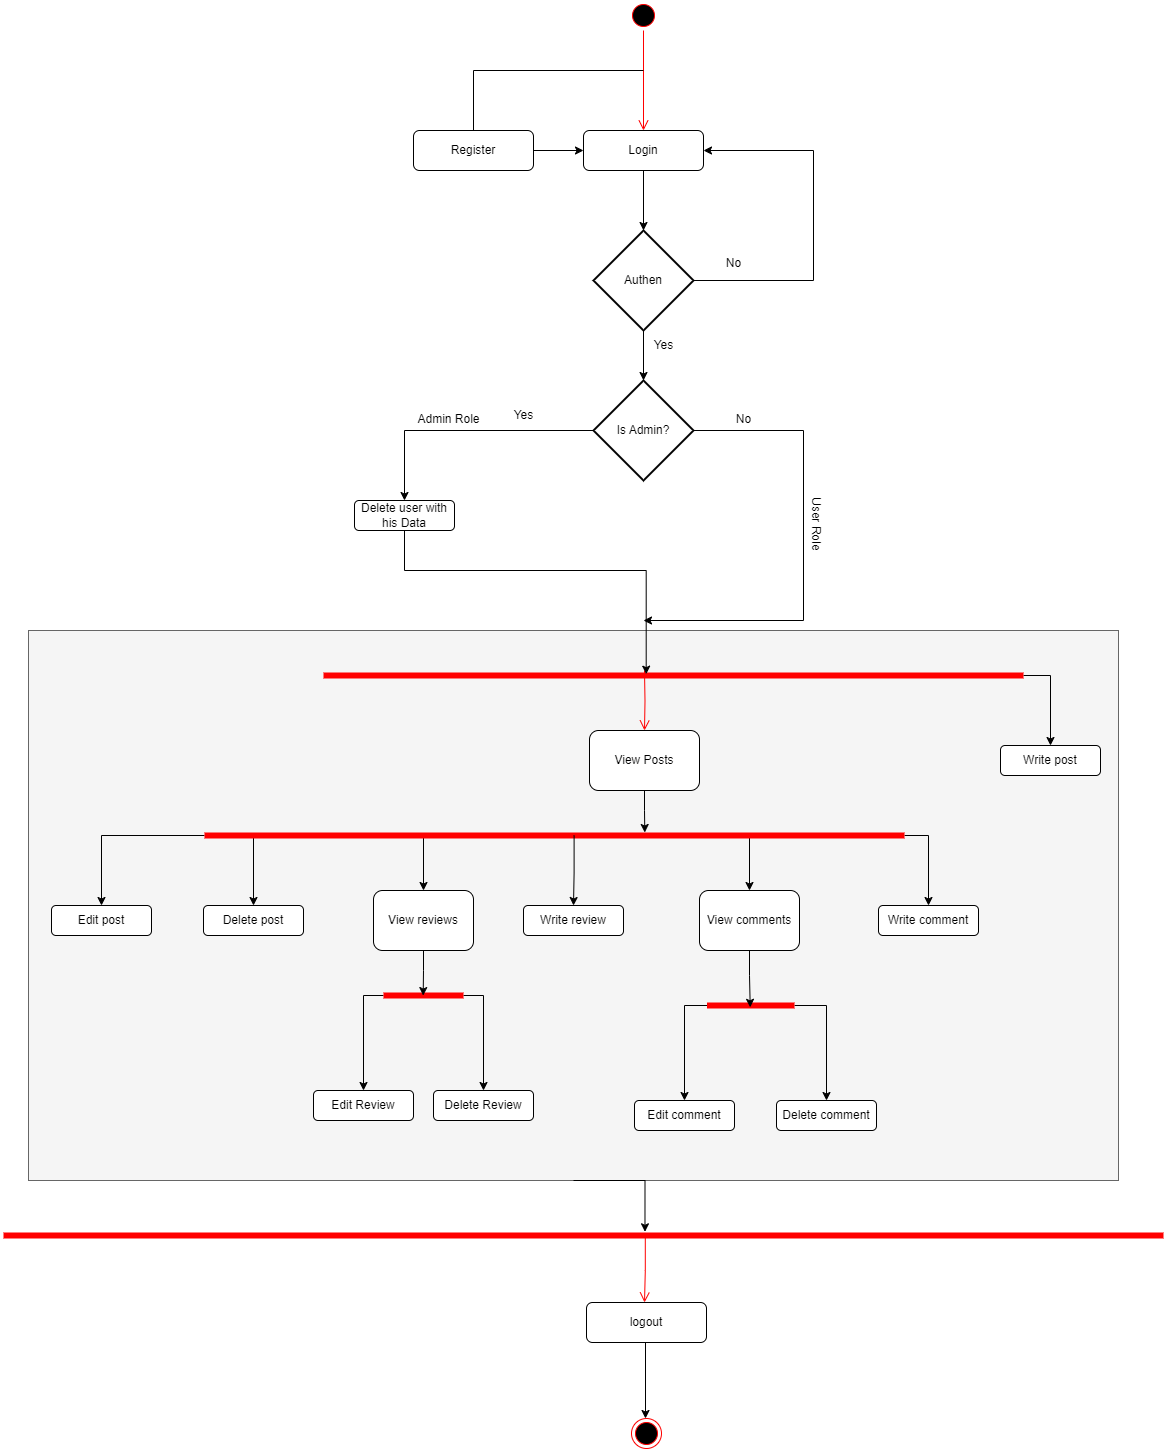

The diagram above was exported from draw.io. Its source (the exported page's mxGraphModel, read from the mxfile embedded in the PNG):
<mxGraphModel dx="2317" dy="797" grid="1" gridSize="10" guides="1" tooltips="1" connect="1" arrows="1" fold="1" page="1" pageScale="1" pageWidth="850" pageHeight="1100" math="0" shadow="0">
  <root>
    <mxCell id="0" />
    <mxCell id="1" parent="0" />
    <mxCell id="FqG49EghefAGWDnfyC0o-43" value="" style="rounded=0;whiteSpace=wrap;html=1;fillColor=#f5f5f5;fontColor=#333333;strokeColor=#666666;" vertex="1" parent="1">
      <mxGeometry x="-175" y="1080" width="1090" height="550" as="geometry" />
    </mxCell>
    <mxCell id="-4lkkh-zpTQXG72Wgfdq-1" value="" style="ellipse;html=1;shape=startState;fillColor=#000000;strokeColor=#ff0000;" parent="1" vertex="1">
      <mxGeometry x="425" y="450" width="30" height="30" as="geometry" />
    </mxCell>
    <mxCell id="-4lkkh-zpTQXG72Wgfdq-2" value="" style="edgeStyle=orthogonalEdgeStyle;html=1;verticalAlign=bottom;endArrow=open;endSize=8;strokeColor=#ff0000;rounded=0;entryX=0.5;entryY=0;entryDx=0;entryDy=0;" parent="1" source="-4lkkh-zpTQXG72Wgfdq-1" target="-4lkkh-zpTQXG72Wgfdq-3" edge="1">
      <mxGeometry relative="1" as="geometry">
        <mxPoint x="440" y="560" as="targetPoint" />
      </mxGeometry>
    </mxCell>
    <mxCell id="-4lkkh-zpTQXG72Wgfdq-3" value="Login" style="rounded=1;whiteSpace=wrap;html=1;" parent="1" vertex="1">
      <mxGeometry x="380" y="580" width="120" height="40" as="geometry" />
    </mxCell>
    <mxCell id="-4lkkh-zpTQXG72Wgfdq-9" style="edgeStyle=orthogonalEdgeStyle;rounded=0;orthogonalLoop=1;jettySize=auto;html=1;entryX=0;entryY=0.5;entryDx=0;entryDy=0;" parent="1" source="-4lkkh-zpTQXG72Wgfdq-4" target="-4lkkh-zpTQXG72Wgfdq-3" edge="1">
      <mxGeometry relative="1" as="geometry" />
    </mxCell>
    <mxCell id="-4lkkh-zpTQXG72Wgfdq-4" value="Register" style="rounded=1;whiteSpace=wrap;html=1;" parent="1" vertex="1">
      <mxGeometry x="210" y="580" width="120" height="40" as="geometry" />
    </mxCell>
    <mxCell id="-4lkkh-zpTQXG72Wgfdq-8" style="edgeStyle=orthogonalEdgeStyle;rounded=0;orthogonalLoop=1;jettySize=auto;html=1;exitX=1;exitY=0.5;exitDx=0;exitDy=0;exitPerimeter=0;entryX=1;entryY=0.5;entryDx=0;entryDy=0;" parent="1" source="-4lkkh-zpTQXG72Wgfdq-5" target="-4lkkh-zpTQXG72Wgfdq-3" edge="1">
      <mxGeometry relative="1" as="geometry">
        <mxPoint x="640" y="600" as="targetPoint" />
        <Array as="points">
          <mxPoint x="610" y="730" />
          <mxPoint x="610" y="600" />
        </Array>
      </mxGeometry>
    </mxCell>
    <mxCell id="-4lkkh-zpTQXG72Wgfdq-5" value="Authen" style="strokeWidth=2;html=1;shape=mxgraph.flowchart.decision;whiteSpace=wrap;" parent="1" vertex="1">
      <mxGeometry x="390" y="680" width="100" height="100" as="geometry" />
    </mxCell>
    <mxCell id="-4lkkh-zpTQXG72Wgfdq-6" value="" style="endArrow=none;html=1;rounded=0;exitX=0.5;exitY=0;exitDx=0;exitDy=0;" parent="1" source="-4lkkh-zpTQXG72Wgfdq-4" edge="1">
      <mxGeometry width="50" height="50" relative="1" as="geometry">
        <mxPoint x="400" y="680" as="sourcePoint" />
        <mxPoint x="440" y="520" as="targetPoint" />
        <Array as="points">
          <mxPoint x="270" y="520" />
        </Array>
      </mxGeometry>
    </mxCell>
    <mxCell id="-4lkkh-zpTQXG72Wgfdq-7" style="edgeStyle=orthogonalEdgeStyle;rounded=0;orthogonalLoop=1;jettySize=auto;html=1;entryX=0.5;entryY=0;entryDx=0;entryDy=0;entryPerimeter=0;" parent="1" source="-4lkkh-zpTQXG72Wgfdq-3" target="-4lkkh-zpTQXG72Wgfdq-5" edge="1">
      <mxGeometry relative="1" as="geometry" />
    </mxCell>
    <mxCell id="-4lkkh-zpTQXG72Wgfdq-26" value="View Posts" style="rounded=1;whiteSpace=wrap;html=1;" parent="1" vertex="1">
      <mxGeometry x="386" y="1180" width="110" height="60" as="geometry" />
    </mxCell>
    <mxCell id="-4lkkh-zpTQXG72Wgfdq-27" value="View comments" style="rounded=1;whiteSpace=wrap;html=1;" parent="1" vertex="1">
      <mxGeometry x="496" y="1340" width="100" height="60" as="geometry" />
    </mxCell>
    <mxCell id="-4lkkh-zpTQXG72Wgfdq-31" value="Edit post" style="rounded=1;whiteSpace=wrap;html=1;" parent="1" vertex="1">
      <mxGeometry x="-152" y="1355" width="100" height="30" as="geometry" />
    </mxCell>
    <mxCell id="-4lkkh-zpTQXG72Wgfdq-32" value="Delete post" style="rounded=1;whiteSpace=wrap;html=1;" parent="1" vertex="1">
      <mxGeometry y="1355" width="100" height="30" as="geometry" />
    </mxCell>
    <mxCell id="-4lkkh-zpTQXG72Wgfdq-35" value="Edit comment" style="rounded=1;whiteSpace=wrap;html=1;" parent="1" vertex="1">
      <mxGeometry x="431" y="1550" width="100" height="30" as="geometry" />
    </mxCell>
    <mxCell id="-4lkkh-zpTQXG72Wgfdq-36" value="Delete comment" style="rounded=1;whiteSpace=wrap;html=1;" parent="1" vertex="1">
      <mxGeometry x="573" y="1550" width="100" height="30" as="geometry" />
    </mxCell>
    <mxCell id="FqG49EghefAGWDnfyC0o-29" style="edgeStyle=orthogonalEdgeStyle;rounded=0;orthogonalLoop=1;jettySize=auto;html=1;exitX=1;exitY=0.5;exitDx=0;exitDy=0;exitPerimeter=0;entryX=0.5;entryY=0;entryDx=0;entryDy=0;" edge="1" parent="1" source="-4lkkh-zpTQXG72Wgfdq-53" target="FqG49EghefAGWDnfyC0o-28">
      <mxGeometry relative="1" as="geometry" />
    </mxCell>
    <mxCell id="-4lkkh-zpTQXG72Wgfdq-53" value="" style="shape=line;html=1;strokeWidth=6;strokeColor=#ff0000;" parent="1" vertex="1">
      <mxGeometry x="120" y="1120" width="700" height="10" as="geometry" />
    </mxCell>
    <mxCell id="-4lkkh-zpTQXG72Wgfdq-54" value="" style="edgeStyle=orthogonalEdgeStyle;html=1;verticalAlign=bottom;endArrow=open;endSize=8;strokeColor=#ff0000;rounded=0;entryX=0.5;entryY=0;entryDx=0;entryDy=0;" parent="1" target="-4lkkh-zpTQXG72Wgfdq-26" edge="1">
      <mxGeometry relative="1" as="geometry">
        <mxPoint x="441" y="1180" as="targetPoint" />
        <Array as="points" />
        <mxPoint x="441" y="1120" as="sourcePoint" />
      </mxGeometry>
    </mxCell>
    <mxCell id="-4lkkh-zpTQXG72Wgfdq-86" value="Write comment" style="rounded=1;whiteSpace=wrap;html=1;" parent="1" vertex="1">
      <mxGeometry x="675" y="1355" width="100" height="30" as="geometry" />
    </mxCell>
    <mxCell id="-4lkkh-zpTQXG72Wgfdq-87" value="Edit Review" style="rounded=1;whiteSpace=wrap;html=1;" parent="1" vertex="1">
      <mxGeometry x="110" y="1540" width="100" height="30" as="geometry" />
    </mxCell>
    <mxCell id="-4lkkh-zpTQXG72Wgfdq-88" value="Delete Review" style="rounded=1;whiteSpace=wrap;html=1;" parent="1" vertex="1">
      <mxGeometry x="230" y="1540" width="100" height="30" as="geometry" />
    </mxCell>
    <mxCell id="-4lkkh-zpTQXG72Wgfdq-92" value="Write review" style="rounded=1;whiteSpace=wrap;html=1;" parent="1" vertex="1">
      <mxGeometry x="320" y="1355" width="100" height="30" as="geometry" />
    </mxCell>
    <mxCell id="-4lkkh-zpTQXG72Wgfdq-102" style="edgeStyle=orthogonalEdgeStyle;rounded=0;orthogonalLoop=1;jettySize=auto;html=1;exitX=0.25;exitY=0.5;exitDx=0;exitDy=0;exitPerimeter=0;entryX=0.5;entryY=0;entryDx=0;entryDy=0;" parent="1" source="-4lkkh-zpTQXG72Wgfdq-97" target="-4lkkh-zpTQXG72Wgfdq-32" edge="1">
      <mxGeometry relative="1" as="geometry">
        <Array as="points">
          <mxPoint x="50" y="1285" />
        </Array>
      </mxGeometry>
    </mxCell>
    <mxCell id="-4lkkh-zpTQXG72Wgfdq-103" style="edgeStyle=orthogonalEdgeStyle;rounded=0;orthogonalLoop=1;jettySize=auto;html=1;exitX=0;exitY=0.5;exitDx=0;exitDy=0;exitPerimeter=0;entryX=0.5;entryY=0;entryDx=0;entryDy=0;" parent="1" source="-4lkkh-zpTQXG72Wgfdq-97" target="-4lkkh-zpTQXG72Wgfdq-31" edge="1">
      <mxGeometry relative="1" as="geometry" />
    </mxCell>
    <mxCell id="-4lkkh-zpTQXG72Wgfdq-104" style="edgeStyle=orthogonalEdgeStyle;rounded=0;orthogonalLoop=1;jettySize=auto;html=1;exitX=1;exitY=0.5;exitDx=0;exitDy=0;exitPerimeter=0;entryX=0.5;entryY=0;entryDx=0;entryDy=0;" parent="1" source="-4lkkh-zpTQXG72Wgfdq-97" target="-4lkkh-zpTQXG72Wgfdq-86" edge="1">
      <mxGeometry relative="1" as="geometry" />
    </mxCell>
    <mxCell id="FqG49EghefAGWDnfyC0o-49" style="edgeStyle=orthogonalEdgeStyle;rounded=0;orthogonalLoop=1;jettySize=auto;html=1;exitX=0.25;exitY=0.5;exitDx=0;exitDy=0;exitPerimeter=0;entryX=0.5;entryY=0;entryDx=0;entryDy=0;" edge="1" parent="1" source="-4lkkh-zpTQXG72Wgfdq-97" target="FqG49EghefAGWDnfyC0o-45">
      <mxGeometry relative="1" as="geometry">
        <Array as="points">
          <mxPoint x="220" y="1285" />
        </Array>
      </mxGeometry>
    </mxCell>
    <mxCell id="FqG49EghefAGWDnfyC0o-50" style="edgeStyle=orthogonalEdgeStyle;rounded=0;orthogonalLoop=1;jettySize=auto;html=1;exitX=0.75;exitY=0.5;exitDx=0;exitDy=0;exitPerimeter=0;entryX=0.5;entryY=0;entryDx=0;entryDy=0;" edge="1" parent="1" source="-4lkkh-zpTQXG72Wgfdq-97" target="-4lkkh-zpTQXG72Wgfdq-27">
      <mxGeometry relative="1" as="geometry">
        <Array as="points">
          <mxPoint x="546" y="1285" />
        </Array>
      </mxGeometry>
    </mxCell>
    <mxCell id="-4lkkh-zpTQXG72Wgfdq-97" value="" style="shape=line;html=1;strokeWidth=6;strokeColor=#ff0000;" parent="1" vertex="1">
      <mxGeometry x="1" y="1280" width="700" height="10" as="geometry" />
    </mxCell>
    <mxCell id="-4lkkh-zpTQXG72Wgfdq-106" style="edgeStyle=orthogonalEdgeStyle;rounded=0;orthogonalLoop=1;jettySize=auto;html=1;exitX=0;exitY=0.5;exitDx=0;exitDy=0;exitPerimeter=0;entryX=0.5;entryY=0;entryDx=0;entryDy=0;" parent="1" source="-4lkkh-zpTQXG72Wgfdq-100" target="-4lkkh-zpTQXG72Wgfdq-35" edge="1">
      <mxGeometry relative="1" as="geometry" />
    </mxCell>
    <mxCell id="FqG49EghefAGWDnfyC0o-48" style="edgeStyle=orthogonalEdgeStyle;rounded=0;orthogonalLoop=1;jettySize=auto;html=1;exitX=1;exitY=0.5;exitDx=0;exitDy=0;exitPerimeter=0;entryX=0.5;entryY=0;entryDx=0;entryDy=0;" edge="1" parent="1" source="-4lkkh-zpTQXG72Wgfdq-100" target="-4lkkh-zpTQXG72Wgfdq-36">
      <mxGeometry relative="1" as="geometry" />
    </mxCell>
    <mxCell id="-4lkkh-zpTQXG72Wgfdq-100" value="" style="shape=line;html=1;strokeWidth=6;strokeColor=#ff0000;" parent="1" vertex="1">
      <mxGeometry x="503.5" y="1450" width="87.5" height="10" as="geometry" />
    </mxCell>
    <mxCell id="-4lkkh-zpTQXG72Wgfdq-110" style="edgeStyle=orthogonalEdgeStyle;rounded=0;orthogonalLoop=1;jettySize=auto;html=1;exitX=1;exitY=0.5;exitDx=0;exitDy=0;exitPerimeter=0;" parent="1" source="-4lkkh-zpTQXG72Wgfdq-108" target="-4lkkh-zpTQXG72Wgfdq-88" edge="1">
      <mxGeometry relative="1" as="geometry" />
    </mxCell>
    <mxCell id="-4lkkh-zpTQXG72Wgfdq-111" style="edgeStyle=orthogonalEdgeStyle;rounded=0;orthogonalLoop=1;jettySize=auto;html=1;exitX=0;exitY=0.5;exitDx=0;exitDy=0;exitPerimeter=0;entryX=0.5;entryY=0;entryDx=0;entryDy=0;" parent="1" source="-4lkkh-zpTQXG72Wgfdq-108" target="-4lkkh-zpTQXG72Wgfdq-87" edge="1">
      <mxGeometry relative="1" as="geometry" />
    </mxCell>
    <mxCell id="-4lkkh-zpTQXG72Wgfdq-108" value="" style="shape=line;html=1;strokeWidth=6;strokeColor=#ff0000;" parent="1" vertex="1">
      <mxGeometry x="180" y="1440" width="80" height="10" as="geometry" />
    </mxCell>
    <mxCell id="-4lkkh-zpTQXG72Wgfdq-140" style="edgeStyle=orthogonalEdgeStyle;rounded=0;orthogonalLoop=1;jettySize=auto;html=1;exitX=0.5;exitY=1;exitDx=0;exitDy=0;entryX=0.5;entryY=0;entryDx=0;entryDy=0;" parent="1" edge="1">
      <mxGeometry relative="1" as="geometry">
        <mxPoint x="442" y="1792" as="sourcePoint" />
        <mxPoint x="442" y="1868" as="targetPoint" />
      </mxGeometry>
    </mxCell>
    <mxCell id="-4lkkh-zpTQXG72Wgfdq-137" value="logout" style="rounded=1;whiteSpace=wrap;html=1;" parent="1" vertex="1">
      <mxGeometry x="383" y="1752" width="120" height="40" as="geometry" />
    </mxCell>
    <mxCell id="-4lkkh-zpTQXG72Wgfdq-139" value="" style="ellipse;html=1;shape=endState;fillColor=#000000;strokeColor=#ff0000;" parent="1" vertex="1">
      <mxGeometry x="428" y="1868" width="30" height="30" as="geometry" />
    </mxCell>
    <mxCell id="FqG49EghefAGWDnfyC0o-59" style="edgeStyle=orthogonalEdgeStyle;rounded=0;orthogonalLoop=1;jettySize=auto;html=1;exitX=0;exitY=0.5;exitDx=0;exitDy=0;exitPerimeter=0;entryX=0.5;entryY=0;entryDx=0;entryDy=0;" edge="1" parent="1" source="FqG49EghefAGWDnfyC0o-3" target="FqG49EghefAGWDnfyC0o-4">
      <mxGeometry relative="1" as="geometry" />
    </mxCell>
    <mxCell id="FqG49EghefAGWDnfyC0o-3" value="Is Admin?" style="strokeWidth=2;html=1;shape=mxgraph.flowchart.decision;whiteSpace=wrap;" vertex="1" parent="1">
      <mxGeometry x="390" y="830" width="100" height="100" as="geometry" />
    </mxCell>
    <mxCell id="FqG49EghefAGWDnfyC0o-4" value="Delete user with his Data" style="rounded=1;whiteSpace=wrap;html=1;" vertex="1" parent="1">
      <mxGeometry x="151" y="950" width="100" height="30" as="geometry" />
    </mxCell>
    <mxCell id="FqG49EghefAGWDnfyC0o-14" value="" style="endArrow=classic;html=1;rounded=0;exitX=1;exitY=0.5;exitDx=0;exitDy=0;exitPerimeter=0;" edge="1" parent="1" source="FqG49EghefAGWDnfyC0o-3">
      <mxGeometry width="50" height="50" relative="1" as="geometry">
        <mxPoint x="520" y="1100" as="sourcePoint" />
        <mxPoint x="440" y="1070" as="targetPoint" />
        <Array as="points">
          <mxPoint x="600" y="880" />
          <mxPoint x="600" y="1070" />
        </Array>
      </mxGeometry>
    </mxCell>
    <mxCell id="FqG49EghefAGWDnfyC0o-15" style="edgeStyle=orthogonalEdgeStyle;rounded=0;orthogonalLoop=1;jettySize=auto;html=1;exitX=0.5;exitY=1;exitDx=0;exitDy=0;exitPerimeter=0;entryX=0.5;entryY=0;entryDx=0;entryDy=0;entryPerimeter=0;" edge="1" parent="1" source="-4lkkh-zpTQXG72Wgfdq-5" target="FqG49EghefAGWDnfyC0o-3">
      <mxGeometry relative="1" as="geometry" />
    </mxCell>
    <mxCell id="FqG49EghefAGWDnfyC0o-16" value="Yes" style="text;html=1;align=center;verticalAlign=middle;resizable=0;points=[];autosize=1;strokeColor=none;fillColor=none;" vertex="1" parent="1">
      <mxGeometry x="300" y="850" width="40" height="30" as="geometry" />
    </mxCell>
    <mxCell id="FqG49EghefAGWDnfyC0o-17" value="No" style="text;html=1;align=center;verticalAlign=middle;resizable=0;points=[];autosize=1;strokeColor=none;fillColor=none;" vertex="1" parent="1">
      <mxGeometry x="520" y="854" width="40" height="30" as="geometry" />
    </mxCell>
    <mxCell id="FqG49EghefAGWDnfyC0o-18" value="No" style="text;html=1;align=center;verticalAlign=middle;resizable=0;points=[];autosize=1;strokeColor=none;fillColor=none;" vertex="1" parent="1">
      <mxGeometry x="510" y="698" width="40" height="30" as="geometry" />
    </mxCell>
    <mxCell id="FqG49EghefAGWDnfyC0o-19" value="Yes" style="text;html=1;align=center;verticalAlign=middle;resizable=0;points=[];autosize=1;strokeColor=none;fillColor=none;" vertex="1" parent="1">
      <mxGeometry x="440" y="780" width="40" height="30" as="geometry" />
    </mxCell>
    <mxCell id="FqG49EghefAGWDnfyC0o-20" value="" style="shape=line;html=1;strokeWidth=6;strokeColor=#ff0000;" vertex="1" parent="1">
      <mxGeometry x="-200" y="1680" width="1160" height="10" as="geometry" />
    </mxCell>
    <mxCell id="FqG49EghefAGWDnfyC0o-21" value="" style="edgeStyle=orthogonalEdgeStyle;html=1;verticalAlign=bottom;endArrow=open;endSize=8;strokeColor=#ff0000;rounded=0;entryX=0.5;entryY=0;entryDx=0;entryDy=0;exitX=0.555;exitY=0.6;exitDx=0;exitDy=0;exitPerimeter=0;" edge="1" parent="1">
      <mxGeometry relative="1" as="geometry">
        <mxPoint x="441" y="1752" as="targetPoint" />
        <mxPoint x="441.8000000000002" y="1686" as="sourcePoint" />
        <Array as="points">
          <mxPoint x="442" y="1720" />
        </Array>
      </mxGeometry>
    </mxCell>
    <mxCell id="FqG49EghefAGWDnfyC0o-28" value="Write post" style="rounded=1;whiteSpace=wrap;html=1;" vertex="1" parent="1">
      <mxGeometry x="797" y="1195" width="100" height="30" as="geometry" />
    </mxCell>
    <mxCell id="FqG49EghefAGWDnfyC0o-42" style="edgeStyle=orthogonalEdgeStyle;rounded=0;orthogonalLoop=1;jettySize=auto;html=1;exitX=0.5;exitY=1;exitDx=0;exitDy=0;entryX=0.629;entryY=0.2;entryDx=0;entryDy=0;entryPerimeter=0;" edge="1" parent="1" source="-4lkkh-zpTQXG72Wgfdq-26" target="-4lkkh-zpTQXG72Wgfdq-97">
      <mxGeometry relative="1" as="geometry" />
    </mxCell>
    <mxCell id="FqG49EghefAGWDnfyC0o-45" value="View reviews" style="rounded=1;whiteSpace=wrap;html=1;" vertex="1" parent="1">
      <mxGeometry x="170" y="1340" width="100" height="60" as="geometry" />
    </mxCell>
    <mxCell id="FqG49EghefAGWDnfyC0o-51" style="edgeStyle=orthogonalEdgeStyle;rounded=0;orthogonalLoop=1;jettySize=auto;html=1;exitX=0.528;exitY=0.506;exitDx=0;exitDy=0;entryX=0.5;entryY=0;entryDx=0;entryDy=0;exitPerimeter=0;" edge="1" parent="1" source="-4lkkh-zpTQXG72Wgfdq-97" target="-4lkkh-zpTQXG72Wgfdq-92">
      <mxGeometry relative="1" as="geometry" />
    </mxCell>
    <mxCell id="FqG49EghefAGWDnfyC0o-52" style="edgeStyle=orthogonalEdgeStyle;rounded=0;orthogonalLoop=1;jettySize=auto;html=1;exitX=0.5;exitY=1;exitDx=0;exitDy=0;entryX=0.496;entryY=0.506;entryDx=0;entryDy=0;entryPerimeter=0;" edge="1" parent="1" source="FqG49EghefAGWDnfyC0o-45" target="-4lkkh-zpTQXG72Wgfdq-108">
      <mxGeometry relative="1" as="geometry" />
    </mxCell>
    <mxCell id="FqG49EghefAGWDnfyC0o-54" style="edgeStyle=orthogonalEdgeStyle;rounded=0;orthogonalLoop=1;jettySize=auto;html=1;exitX=0.5;exitY=1;exitDx=0;exitDy=0;entryX=0.494;entryY=0.682;entryDx=0;entryDy=0;entryPerimeter=0;" edge="1" parent="1" source="-4lkkh-zpTQXG72Wgfdq-27" target="-4lkkh-zpTQXG72Wgfdq-100">
      <mxGeometry relative="1" as="geometry" />
    </mxCell>
    <mxCell id="FqG49EghefAGWDnfyC0o-57" style="edgeStyle=orthogonalEdgeStyle;rounded=0;orthogonalLoop=1;jettySize=auto;html=1;exitX=0.5;exitY=1;exitDx=0;exitDy=0;entryX=0.553;entryY=0.129;entryDx=0;entryDy=0;entryPerimeter=0;" edge="1" parent="1" source="FqG49EghefAGWDnfyC0o-43" target="FqG49EghefAGWDnfyC0o-20">
      <mxGeometry relative="1" as="geometry">
        <Array as="points">
          <mxPoint x="441" y="1630" />
        </Array>
      </mxGeometry>
    </mxCell>
    <mxCell id="FqG49EghefAGWDnfyC0o-58" value="User Role" style="text;html=1;align=center;verticalAlign=middle;resizable=0;points=[];autosize=1;strokeColor=none;fillColor=none;rotation=90;" vertex="1" parent="1">
      <mxGeometry x="573" y="958" width="80" height="30" as="geometry" />
    </mxCell>
    <mxCell id="FqG49EghefAGWDnfyC0o-62" value="Admin Role" style="text;html=1;align=center;verticalAlign=middle;resizable=0;points=[];autosize=1;strokeColor=none;fillColor=none;" vertex="1" parent="1">
      <mxGeometry x="200" y="854" width="90" height="30" as="geometry" />
    </mxCell>
    <mxCell id="FqG49EghefAGWDnfyC0o-64" style="edgeStyle=orthogonalEdgeStyle;rounded=0;orthogonalLoop=1;jettySize=auto;html=1;exitX=0.5;exitY=1;exitDx=0;exitDy=0;entryX=0.461;entryY=0.367;entryDx=0;entryDy=0;entryPerimeter=0;" edge="1" parent="1" source="FqG49EghefAGWDnfyC0o-4" target="-4lkkh-zpTQXG72Wgfdq-53">
      <mxGeometry relative="1" as="geometry">
        <Array as="points">
          <mxPoint x="201" y="1020" />
          <mxPoint x="443" y="1020" />
        </Array>
      </mxGeometry>
    </mxCell>
  </root>
</mxGraphModel>